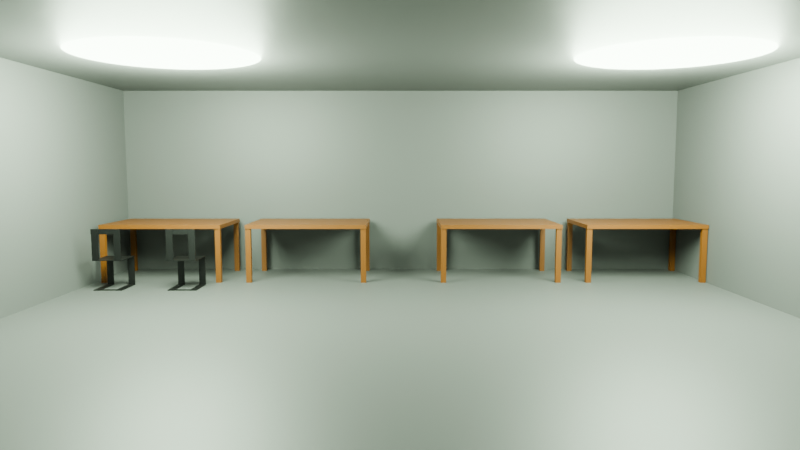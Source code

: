 # Source: mesa.blend  (saved by Blender 4.0.36; exported with 4.5.12 LTS)
import bpy
from mathutils import Matrix  # noqa: F401  (used for matrix-valued properties, if any)

bpy.ops.wm.read_factory_settings(use_empty=True)
scene = bpy.context.scene
scene.name = 'Scene'

# ---- collections
col_collection = bpy.data.collections.new('Collection'); scene.collection.children.link(col_collection)
col_collection_2 = bpy.data.collections.new('Collection 2'); scene.collection.children.link(col_collection_2)

# ---- materials (node trees are filled in below, after node groups)
mat_materiais = bpy.data.materials.new('Materiais')
mat_materiais.use_transparent_shadow = False
mat_materiais_003 = bpy.data.materials.new('Materiais.003')
mat_materiais_003.use_transparent_shadow = False
mat_materiais_007 = bpy.data.materials.new('Materiais.007')
mat_materiais_007.use_transparent_shadow = False
mat_materiais_006 = bpy.data.materials.new('Materiais.006')
mat_materiais_006.use_transparent_shadow = False
mat_materiais_001 = bpy.data.materials.new('Materiais.001')
mat_materiais_001.use_transparent_shadow = False
mat_materiais_005 = bpy.data.materials.new('Materiais.005')
mat_materiais_005.use_transparent_shadow = False
mat_materiais_004 = bpy.data.materials.new('Materiais.004')
mat_materiais_004.use_transparent_shadow = False
mat_materiais_002 = bpy.data.materials.new('Materiais.002')
mat_materiais_002.use_transparent_shadow = False
mat_materiais_008 = bpy.data.materials.new('Materiais.008')
mat_materiais_008.use_transparent_shadow = False
mat_materiais_009 = bpy.data.materials.new('Materiais.009')
mat_materiais_009.use_transparent_shadow = False

# ---- material node trees
mat_materiais.use_nodes = True; mat_materiais.node_tree.nodes.clear()
_N = mat_materiais.node_tree.nodes; _L = mat_materiais.node_tree.links
n0 = _N.new('ShaderNodeBsdfPrincipled'); n0.name = 'BSDF - Pré-fundamentado'; n0.location = (10, 300)
n0.inputs[0].default_value = (0.0823, 0.08228, 0.08228, 1.0)
n0.inputs[3].default_value = 1.45
n1 = _N.new('ShaderNodeOutputMaterial'); n1.name = 'Saída de material'; n1.location = (300, 300)
_L.new(n0.outputs[0], n1.inputs[0])
n1.is_active_output = True
mat_materiais_003.use_nodes = True; mat_materiais_003.node_tree.nodes.clear()
_N = mat_materiais_003.node_tree.nodes; _L = mat_materiais_003.node_tree.links
n0 = _N.new('ShaderNodeBsdfPrincipled'); n0.name = 'BSDF - Pré-fundamentado'; n0.location = (10, 300)
n0.inputs[0].default_value = (0.0823, 0.08228, 0.08228, 1.0)
n0.inputs[3].default_value = 1.45
n1 = _N.new('ShaderNodeOutputMaterial'); n1.name = 'Saída de material'; n1.location = (300, 300)
_L.new(n0.outputs[0], n1.inputs[0])
n1.is_active_output = True
mat_materiais_007.use_nodes = True; mat_materiais_007.node_tree.nodes.clear()
_N = mat_materiais_007.node_tree.nodes; _L = mat_materiais_007.node_tree.links
n0 = _N.new('ShaderNodeBsdfPrincipled'); n0.name = 'BSDF - Pré-fundamentado'; n0.location = (10, 300)
n0.inputs[0].default_value = (0.0823, 0.08228, 0.08228, 1.0)
n0.inputs[3].default_value = 1.45
n1 = _N.new('ShaderNodeOutputMaterial'); n1.name = 'Saída de material'; n1.location = (300, 300)
_L.new(n0.outputs[0], n1.inputs[0])
n1.is_active_output = True
mat_materiais_006.use_nodes = True; mat_materiais_006.node_tree.nodes.clear()
_N = mat_materiais_006.node_tree.nodes; _L = mat_materiais_006.node_tree.links
n0 = _N.new('ShaderNodeBsdfPrincipled'); n0.name = 'BSDF - Pré-fundamentado'; n0.location = (10, 300)
n0.inputs[0].default_value = (0.0823, 0.08228, 0.08228, 1.0)
n0.inputs[3].default_value = 1.45
n1 = _N.new('ShaderNodeOutputMaterial'); n1.name = 'Saída de material'; n1.location = (300, 300)
_L.new(n0.outputs[0], n1.inputs[0])
n1.is_active_output = True
mat_materiais_001.use_nodes = True; mat_materiais_001.node_tree.nodes.clear()
_N = mat_materiais_001.node_tree.nodes; _L = mat_materiais_001.node_tree.links
n0 = _N.new('ShaderNodeBsdfPrincipled'); n0.name = 'BSDF - Pré-fundamentado'; n0.location = (10, 300)
n0.inputs[0].default_value = (0.0823, 0.08228, 0.08228, 1.0)
n0.inputs[3].default_value = 1.45
n1 = _N.new('ShaderNodeOutputMaterial'); n1.name = 'Saída de material'; n1.location = (300, 300)
_L.new(n0.outputs[0], n1.inputs[0])
n1.is_active_output = True
mat_materiais_005.use_nodes = True; mat_materiais_005.node_tree.nodes.clear()
_N = mat_materiais_005.node_tree.nodes; _L = mat_materiais_005.node_tree.links
n0 = _N.new('ShaderNodeBsdfPrincipled'); n0.name = 'BSDF - Pré-fundamentado'; n0.location = (10, 300)
n0.inputs[0].default_value = (0.1248, 0.0382, 0.0, 1.0)
n0.inputs[3].default_value = 1.45
n1 = _N.new('ShaderNodeOutputMaterial'); n1.name = 'Saída de material'; n1.location = (300, 300)
_L.new(n0.outputs[0], n1.inputs[0])
n1.is_active_output = True
mat_materiais_004.use_nodes = True; mat_materiais_004.node_tree.nodes.clear()
_N = mat_materiais_004.node_tree.nodes; _L = mat_materiais_004.node_tree.links
n0 = _N.new('ShaderNodeBsdfPrincipled'); n0.name = 'BSDF - Pré-fundamentado'; n0.location = (10, 300)
n0.inputs[0].default_value = (0.1248, 0.0382, 0.0, 1.0)
n0.inputs[3].default_value = 1.45
n1 = _N.new('ShaderNodeOutputMaterial'); n1.name = 'Saída de material'; n1.location = (300, 300)
_L.new(n0.outputs[0], n1.inputs[0])
n1.is_active_output = True
mat_materiais_002.use_nodes = True; mat_materiais_002.node_tree.nodes.clear()
_N = mat_materiais_002.node_tree.nodes; _L = mat_materiais_002.node_tree.links
n0 = _N.new('ShaderNodeBsdfPrincipled'); n0.name = 'BSDF - Pré-fundamentado'; n0.location = (10, 300)
n0.inputs[0].default_value = (0.1248, 0.0382, 0.0, 1.0)
n0.inputs[3].default_value = 1.45
n1 = _N.new('ShaderNodeOutputMaterial'); n1.name = 'Saída de material'; n1.location = (300, 300)
_L.new(n0.outputs[0], n1.inputs[0])
n1.is_active_output = True
mat_materiais_008.use_nodes = True; mat_materiais_008.node_tree.nodes.clear()
_N = mat_materiais_008.node_tree.nodes; _L = mat_materiais_008.node_tree.links
n0 = _N.new('ShaderNodeBsdfPrincipled'); n0.name = 'BSDF - Pré-fundamentado'; n0.location = (10, 300)
n0.inputs[0].default_value = (0.0, 0.0, 0.0, 1.0)
n0.inputs[3].default_value = 1.45
n1 = _N.new('ShaderNodeOutputMaterial'); n1.name = 'Saída de material'; n1.location = (300, 300)
_L.new(n0.outputs[0], n1.inputs[0])
n1.is_active_output = True
mat_materiais_009.use_nodes = True; mat_materiais_009.node_tree.nodes.clear()
_N = mat_materiais_009.node_tree.nodes; _L = mat_materiais_009.node_tree.links
n0 = _N.new('ShaderNodeBsdfPrincipled'); n0.name = 'BSDF - Pré-fundamentado'; n0.location = (10, 300)
n0.inputs[0].default_value = (0.0, 0.0, 0.0, 1.0)
n0.inputs[3].default_value = 1.45
n1 = _N.new('ShaderNodeOutputMaterial'); n1.name = 'Saída de material'; n1.location = (300, 300)
_L.new(n0.outputs[0], n1.inputs[0])
n1.is_active_output = True

# ---- world
world_world = bpy.data.worlds.new('World'); scene.world = world_world
world_world.use_nodes = True; world_world.node_tree.nodes.clear()
_N = world_world.node_tree.nodes; _L = world_world.node_tree.links
n0 = _N.new('ShaderNodeOutputWorld'); n0.name = 'World Output'; n0.location = (300, 300)
n1 = _N.new('ShaderNodeBackground'); n1.name = 'Background'; n1.location = (10, 300)
n1.inputs[0].default_value = (0.0, 0.0, 0.0, 1.0)
_L.new(n1.outputs[0], n0.inputs[0])
n0.is_active_output = True
world_world.color = (0.05088, 0.05088, 0.05088)
world_world.use_sun_shadow = False
world_world.sun_shadow_jitter_overblur = 0.0

# ---- cameras
cam_camera = bpy.data.cameras.new('Camera')
cam_camera.clip_end = 100.0
cam_camera.lens = 28.08
cam_camera.ortho_scale = 7.314

# ---- lights
light_ponto = bpy.data.lights.new('Ponto', 'POINT')
light_ponto.transmission_factor = 0.0
light_ponto.use_soft_falloff = False
light_ponto.energy = 2.5e+04
light_ponto.shadow_soft_size = 4.967
light_ponto.shadow_maximum_resolution = 0.006
light_ponto.use_absolute_resolution = True
light_ponto_003 = bpy.data.lights.new('Ponto.003', 'POINT')
light_ponto_003.color = (0.752, 1.0, 0.7242)
light_ponto_003.transmission_factor = 0.0
light_ponto_003.use_soft_falloff = False
light_ponto_003.energy = 2.501e+04
light_ponto_003.shadow_soft_size = 3.005
light_ponto_003.shadow_maximum_resolution = 0.006
light_ponto_003.use_absolute_resolution = True
light_ponto_001 = bpy.data.lights.new('Ponto.001', 'POINT')
light_ponto_001.color = (0.752, 1.0, 0.7242)
light_ponto_001.transmission_factor = 0.0
light_ponto_001.use_soft_falloff = False
light_ponto_001.energy = 2.501e+04
light_ponto_001.shadow_soft_size = 3.005
light_ponto_001.shadow_maximum_resolution = 0.006
light_ponto_001.use_absolute_resolution = True

# ---- meshes
me_cubo = bpy.data.meshes.new('Cubo')
me_cubo.from_pydata([(-6.541, -0.4654, -4.965), (-6.541, -0.4654, 4.965), (-6.541, 0.4654, -4.965), (-6.541, 0.4654, 4.965), (6.541, -0.4654, -4.965), (6.541, -0.4654, 4.965), (6.541, 0.4654, -4.965), (6.541, 0.4654, 4.965)], [], [(0, 1, 3, 2), (2, 3, 7, 6), (6, 7, 5, 4), (4, 5, 1, 0), (2, 6, 4, 0), (7, 3, 1, 5)])
_uv = me_cubo.uv_layers.new(name='Mapa UV')
_uv.uv.foreach_set('vector', [0.375, 0.0, 0.625, 0.0, 0.625, 0.25, 0.375, 0.25, 0.375, 0.25, 0.625, 0.25, 0.625, 0.5, 0.375, 0.5, 0.375, 0.5, 0.625, 0.5, 0.625, 0.75, 0.375, 0.75, 0.375, 0.75, 0.625, 0.75, 0.625, 1.0, 0.375, 1.0, 0.125, 0.5, 0.375, 0.5, 0.375, 0.75, 0.125, 0.75, 0.625, 0.5, 0.875, 0.5, 0.875, 0.75, 0.625, 0.75])
me_cubo.materials.append(mat_materiais)
me_cubo.update()
me_cubo_001 = bpy.data.meshes.new('Cubo.001')
me_cubo_001.from_pydata([(-6.541, -0.4654, -4.965), (-6.541, -0.4654, 4.965), (-6.541, 0.4654, -4.965), (-6.541, 0.4654, 4.965), (6.541, -0.4654, -4.965), (6.541, -0.4654, 4.965), (6.541, 0.4654, -4.965), (6.541, 0.4654, 4.965)], [], [(0, 1, 3, 2), (2, 3, 7, 6), (6, 7, 5, 4), (4, 5, 1, 0), (2, 6, 4, 0), (7, 3, 1, 5)])
_uv = me_cubo_001.uv_layers.new(name='Mapa UV')
_uv.uv.foreach_set('vector', [0.375, 0.0, 0.625, 0.0, 0.625, 0.25, 0.375, 0.25, 0.375, 0.25, 0.625, 0.25, 0.625, 0.5, 0.375, 0.5, 0.375, 0.5, 0.625, 0.5, 0.625, 0.75, 0.375, 0.75, 0.375, 0.75, 0.625, 0.75, 0.625, 1.0, 0.375, 1.0, 0.125, 0.5, 0.375, 0.5, 0.375, 0.75, 0.125, 0.75, 0.625, 0.5, 0.875, 0.5, 0.875, 0.75, 0.625, 0.75])
me_cubo_001.materials.append(mat_materiais_003)
me_cubo_001.update()
me_cubo_002 = bpy.data.meshes.new('Cubo.002')
me_cubo_002.from_pydata([(-4.354, -5.318, -0.6482), (-4.354, -5.318, 0.6482), (-4.354, 5.318, -0.6482), (-4.354, 5.318, 0.6482), (4.354, -5.318, -0.6482), (4.354, -5.318, 0.6482), (4.354, 5.318, -0.6482), (4.354, 5.318, 0.6482)], [], [(0, 1, 3, 2), (2, 3, 7, 6), (6, 7, 5, 4), (4, 5, 1, 0), (2, 6, 4, 0), (7, 3, 1, 5)])
_uv = me_cubo_002.uv_layers.new(name='Mapa UV')
_uv.uv.foreach_set('vector', [0.375, 0.0, 0.625, 0.0, 0.625, 0.25, 0.375, 0.25, 0.375, 0.25, 0.625, 0.25, 0.625, 0.5, 0.375, 0.5, 0.375, 0.5, 0.625, 0.5, 0.625, 0.75, 0.375, 0.75, 0.375, 0.75, 0.625, 0.75, 0.625, 1.0, 0.375, 1.0, 0.125, 0.5, 0.375, 0.5, 0.375, 0.75, 0.125, 0.75, 0.625, 0.5, 0.875, 0.5, 0.875, 0.75, 0.625, 0.75])
me_cubo_002.materials.append(mat_materiais_007)
me_cubo_002.update()
me_cubo_003 = bpy.data.meshes.new('Cubo.003')
me_cubo_003.from_pydata([(-4.354, -5.318, -0.6482), (-4.354, -5.318, 0.6482), (-4.354, 5.318, -0.6482), (-4.354, 5.318, 0.6482), (4.354, -5.318, -0.6482), (4.354, -5.318, 0.6482), (4.354, 5.318, -0.6482), (4.354, 5.318, 0.6482)], [], [(0, 1, 3, 2), (2, 3, 7, 6), (6, 7, 5, 4), (4, 5, 1, 0), (2, 6, 4, 0), (7, 3, 1, 5)])
_uv = me_cubo_003.uv_layers.new(name='Mapa UV')
_uv.uv.foreach_set('vector', [0.375, 0.0, 0.625, 0.0, 0.625, 0.25, 0.375, 0.25, 0.375, 0.25, 0.625, 0.25, 0.625, 0.5, 0.375, 0.5, 0.375, 0.5, 0.625, 0.5, 0.625, 0.75, 0.375, 0.75, 0.375, 0.75, 0.625, 0.75, 0.625, 1.0, 0.375, 1.0, 0.125, 0.5, 0.375, 0.5, 0.375, 0.75, 0.125, 0.75, 0.625, 0.5, 0.875, 0.5, 0.875, 0.75, 0.625, 0.75])
me_cubo_003.materials.append(mat_materiais_006)
me_cubo_003.update()
me_cubo_004 = bpy.data.meshes.new('Cubo.004')
me_cubo_004.from_pydata([(-6.541, -0.4654, -4.965), (-6.541, -0.4654, 4.965), (-6.541, 0.4654, -4.965), (-6.541, 0.4654, 4.965), (6.541, -0.4654, -4.965), (6.541, -0.4654, 4.965), (6.541, 0.4654, -4.965), (6.541, 0.4654, 4.965)], [], [(0, 1, 3, 2), (2, 3, 7, 6), (6, 7, 5, 4), (4, 5, 1, 0), (2, 6, 4, 0), (7, 3, 1, 5)])
_uv = me_cubo_004.uv_layers.new(name='Mapa UV')
_uv.uv.foreach_set('vector', [0.375, 0.0, 0.625, 0.0, 0.625, 0.25, 0.375, 0.25, 0.375, 0.25, 0.625, 0.25, 0.625, 0.5, 0.375, 0.5, 0.375, 0.5, 0.625, 0.5, 0.625, 0.75, 0.375, 0.75, 0.375, 0.75, 0.625, 0.75, 0.625, 1.0, 0.375, 1.0, 0.125, 0.5, 0.375, 0.5, 0.375, 0.75, 0.125, 0.75, 0.625, 0.5, 0.875, 0.5, 0.875, 0.75, 0.625, 0.75])
me_cubo_004.materials.append(mat_materiais_001)
me_cubo_004.update()
me_cubo_007 = bpy.data.meshes.new('Cubo.007')
me_cubo_007.from_pydata([(-0.1982, -0.1114, -0.2299), (-0.1982, -0.1114, 0.2299), (-0.1982, 0.1114, -0.2299), (-0.1982, 0.1114, 0.2299), (0.1982, -0.1114, -0.2299), (0.1982, -0.1114, 0.2299), (0.1982, 0.1114, -0.2299), (0.1982, 0.1114, 0.2299), (-6.909, -0.1114, -0.2299), (-6.909, -0.1114, 0.2299), (-6.909, 0.1115, -0.2299), (-6.909, 0.1115, 0.2299), (-6.513, -0.1114, -0.2299), (-6.513, -0.1114, 0.2299), (-6.513, 0.1115, -0.2299), (-6.513, 0.1115, 0.2299), (-0.1982, -5.001, -0.2299), (-0.1982, -5.001, 0.2299), (-0.1982, -4.779, -0.2299), (-0.1982, -4.779, 0.2299), (0.1982, -5.001, -0.2299), (0.1982, -5.001, 0.2299), (0.1982, -4.779, -0.2299), (0.1982, -4.779, 0.2299), (-6.909, -5.001, -0.2299), (-6.909, -5.001, 0.2299), (-6.909, -4.779, -0.2299), (-6.909, -4.779, 0.2299), (-6.513, -5.001, -0.2299), (-6.513, -5.001, 0.2299), (-6.513, -4.779, -0.2299), (-6.513, -4.779, 0.2299), (-6.983, -5.02, 0.2157), (-6.983, -5.02, 0.2475), (-6.983, 0.1206, 0.2157), (-6.983, 0.1206, 0.2475), (0.2889, -5.02, 0.2157), (0.2889, -5.02, 0.2475), (0.2889, 0.1206, 0.2157), (0.2889, 0.1206, 0.2475)], [], [(0, 1, 3, 2), (2, 3, 7, 6), (6, 7, 5, 4), (4, 5, 1, 0), (2, 6, 4, 0), (7, 3, 1, 5), (8, 9, 11, 10), (10, 11, 15, 14), (14, 15, 13, 12), (12, 13, 9, 8), (10, 14, 12, 8), (15, 11, 9, 13), (16, 17, 19, 18), (18, 19, 23, 22), (22, 23, 21, 20), (20, 21, 17, 16), (18, 22, 20, 16), (23, 19, 17, 21), (24, 25, 27, 26), (26, 27, 31, 30), (30, 31, 29, 28), (28, 29, 25, 24), (26, 30, 28, 24), (31, 27, 25, 29), (32, 33, 35, 34), (34, 35, 39, 38), (38, 39, 37, 36), (36, 37, 33, 32), (34, 38, 36, 32), (39, 35, 33, 37)])
_uv = me_cubo_007.uv_layers.new(name='Mapa UV')
_uv.uv.foreach_set('vector', [0.375, 0.0, 0.625, 0.0, 0.625, 0.25, 0.375, 0.25, 0.375, 0.25, 0.625, 0.25, 0.625, 0.5, 0.375, 0.5, 0.375, 0.5, 0.625, 0.5, 0.625, 0.75, 0.375, 0.75, 0.375, 0.75, 0.625, 0.75, 0.625, 1.0, 0.375, 1.0, 0.125, 0.5, 0.375, 0.5, 0.375, 0.75, 0.125, 0.75, 0.625, 0.5, 0.875, 0.5, 0.875, 0.75, 0.625, 0.75, 0.375, 0.0, 0.625, 0.0, 0.625, 0.25, 0.375, 0.25, 0.375, 0.25, 0.625, 0.25, 0.625, 0.5, 0.375, 0.5, 0.375, 0.5, 0.625, 0.5, 0.625, 0.75, 0.375, 0.75, 0.375, 0.75, 0.625, 0.75, 0.625, 1.0, 0.375, 1.0, 0.125, 0.5, 0.375, 0.5, 0.375, 0.75, 0.125, 0.75, 0.625, 0.5, 0.875, 0.5, 0.875, 0.75, 0.625, 0.75, 0.375, 0.0, 0.625, 0.0, 0.625, 0.25, 0.375, 0.25, 0.375, 0.25, 0.625, 0.25, 0.625, 0.5, 0.375, 0.5, 0.375, 0.5, 0.625, 0.5, 0.625, 0.75, 0.375, 0.75, 0.375, 0.75, 0.625, 0.75, 0.625, 1.0, 0.375, 1.0, 0.125, 0.5, 0.375, 0.5, 0.375, 0.75, 0.125, 0.75, 0.625, 0.5, 0.875, 0.5, 0.875, 0.75, 0.625, 0.75, 0.375, 0.0, 0.625, 0.0, 0.625, 0.25, 0.375, 0.25, 0.375, 0.25, 0.625, 0.25, 0.625, 0.5, 0.375, 0.5, 0.375, 0.5, 0.625, 0.5, 0.625, 0.75, 0.375, 0.75, 0.375, 0.75, 0.625, 0.75, 0.625, 1.0, 0.375, 1.0, 0.125, 0.5, 0.375, 0.5, 0.375, 0.75, 0.125, 0.75, 0.625, 0.5, 0.875, 0.5, 0.875, 0.75, 0.625, 0.75, 0.375, 0.0, 0.625, 0.0, 0.625, 0.25, 0.375, 0.25, 0.375, 0.25, 0.625, 0.25, 0.625, 0.5, 0.375, 0.5, 0.375, 0.5, 0.625, 0.5, 0.625, 0.75, 0.375, 0.75, 0.375, 0.75, 0.625, 0.75, 0.625, 1.0, 0.375, 1.0, 0.125, 0.5, 0.375, 0.5, 0.375, 0.75, 0.125, 0.75, 0.625, 0.5, 0.875, 0.5, 0.875, 0.75, 0.625, 0.75])
me_cubo_007.materials.append(mat_materiais_005)
me_cubo_007.update()
me_cubo_010 = bpy.data.meshes.new('Cubo.010')
me_cubo_010.from_pydata([(-0.1982, -0.1114, -0.2299), (-0.1982, -0.1114, 0.2299), (-0.1982, 0.1114, -0.2299), (-0.1982, 0.1114, 0.2299), (0.1982, -0.1114, -0.2299), (0.1982, -0.1114, 0.2299), (0.1982, 0.1114, -0.2299), (0.1982, 0.1114, 0.2299), (-6.909, -0.1114, -0.2299), (-6.909, -0.1114, 0.2299), (-6.909, 0.1115, -0.2299), (-6.909, 0.1115, 0.2299), (-6.513, -0.1114, -0.2299), (-6.513, -0.1114, 0.2299), (-6.513, 0.1115, -0.2299), (-6.513, 0.1115, 0.2299), (-0.1982, -5.001, -0.2299), (-0.1982, -5.001, 0.2299), (-0.1982, -4.779, -0.2299), (-0.1982, -4.779, 0.2299), (0.1982, -5.001, -0.2299), (0.1982, -5.001, 0.2299), (0.1982, -4.779, -0.2299), (0.1982, -4.779, 0.2299), (-6.909, -5.001, -0.2299), (-6.909, -5.001, 0.2299), (-6.909, -4.779, -0.2299), (-6.909, -4.779, 0.2299), (-6.513, -5.001, -0.2299), (-6.513, -5.001, 0.2299), (-6.513, -4.779, -0.2299), (-6.513, -4.779, 0.2299), (-6.983, -5.02, 0.2157), (-6.983, -5.02, 0.2475), (-6.983, 0.1206, 0.2157), (-6.983, 0.1206, 0.2475), (0.2889, -5.02, 0.2157), (0.2889, -5.02, 0.2475), (0.2889, 0.1206, 0.2157), (0.2889, 0.1206, 0.2475)], [], [(0, 1, 3, 2), (2, 3, 7, 6), (6, 7, 5, 4), (4, 5, 1, 0), (2, 6, 4, 0), (7, 3, 1, 5), (8, 9, 11, 10), (10, 11, 15, 14), (14, 15, 13, 12), (12, 13, 9, 8), (10, 14, 12, 8), (15, 11, 9, 13), (16, 17, 19, 18), (18, 19, 23, 22), (22, 23, 21, 20), (20, 21, 17, 16), (18, 22, 20, 16), (23, 19, 17, 21), (24, 25, 27, 26), (26, 27, 31, 30), (30, 31, 29, 28), (28, 29, 25, 24), (26, 30, 28, 24), (31, 27, 25, 29), (32, 33, 35, 34), (34, 35, 39, 38), (38, 39, 37, 36), (36, 37, 33, 32), (34, 38, 36, 32), (39, 35, 33, 37)])
_uv = me_cubo_010.uv_layers.new(name='Mapa UV')
_uv.uv.foreach_set('vector', [0.375, 0.0, 0.625, 0.0, 0.625, 0.25, 0.375, 0.25, 0.375, 0.25, 0.625, 0.25, 0.625, 0.5, 0.375, 0.5, 0.375, 0.5, 0.625, 0.5, 0.625, 0.75, 0.375, 0.75, 0.375, 0.75, 0.625, 0.75, 0.625, 1.0, 0.375, 1.0, 0.125, 0.5, 0.375, 0.5, 0.375, 0.75, 0.125, 0.75, 0.625, 0.5, 0.875, 0.5, 0.875, 0.75, 0.625, 0.75, 0.375, 0.0, 0.625, 0.0, 0.625, 0.25, 0.375, 0.25, 0.375, 0.25, 0.625, 0.25, 0.625, 0.5, 0.375, 0.5, 0.375, 0.5, 0.625, 0.5, 0.625, 0.75, 0.375, 0.75, 0.375, 0.75, 0.625, 0.75, 0.625, 1.0, 0.375, 1.0, 0.125, 0.5, 0.375, 0.5, 0.375, 0.75, 0.125, 0.75, 0.625, 0.5, 0.875, 0.5, 0.875, 0.75, 0.625, 0.75, 0.375, 0.0, 0.625, 0.0, 0.625, 0.25, 0.375, 0.25, 0.375, 0.25, 0.625, 0.25, 0.625, 0.5, 0.375, 0.5, 0.375, 0.5, 0.625, 0.5, 0.625, 0.75, 0.375, 0.75, 0.375, 0.75, 0.625, 0.75, 0.625, 1.0, 0.375, 1.0, 0.125, 0.5, 0.375, 0.5, 0.375, 0.75, 0.125, 0.75, 0.625, 0.5, 0.875, 0.5, 0.875, 0.75, 0.625, 0.75, 0.375, 0.0, 0.625, 0.0, 0.625, 0.25, 0.375, 0.25, 0.375, 0.25, 0.625, 0.25, 0.625, 0.5, 0.375, 0.5, 0.375, 0.5, 0.625, 0.5, 0.625, 0.75, 0.375, 0.75, 0.375, 0.75, 0.625, 0.75, 0.625, 1.0, 0.375, 1.0, 0.125, 0.5, 0.375, 0.5, 0.375, 0.75, 0.125, 0.75, 0.625, 0.5, 0.875, 0.5, 0.875, 0.75, 0.625, 0.75, 0.375, 0.0, 0.625, 0.0, 0.625, 0.25, 0.375, 0.25, 0.375, 0.25, 0.625, 0.25, 0.625, 0.5, 0.375, 0.5, 0.375, 0.5, 0.625, 0.5, 0.625, 0.75, 0.375, 0.75, 0.375, 0.75, 0.625, 0.75, 0.625, 1.0, 0.375, 1.0, 0.125, 0.5, 0.375, 0.5, 0.375, 0.75, 0.125, 0.75, 0.625, 0.5, 0.875, 0.5, 0.875, 0.75, 0.625, 0.75])
me_cubo_010.materials.append(mat_materiais_004)
me_cubo_010.update()
me_cubo_011 = bpy.data.meshes.new('Cubo.011')
me_cubo_011.from_pydata([(-0.1982, -0.1114, -0.2299), (-0.1982, -0.1114, 0.2299), (-0.1982, 0.1114, -0.2299), (-0.1982, 0.1114, 0.2299), (0.1982, -0.1114, -0.2299), (0.1982, -0.1114, 0.2299), (0.1982, 0.1114, -0.2299), (0.1982, 0.1114, 0.2299), (-6.909, -0.1114, -0.2299), (-6.909, -0.1114, 0.2299), (-6.909, 0.1115, -0.2299), (-6.909, 0.1115, 0.2299), (-6.513, -0.1114, -0.2299), (-6.513, -0.1114, 0.2299), (-6.513, 0.1115, -0.2299), (-6.513, 0.1115, 0.2299), (-0.1982, -5.001, -0.2299), (-0.1982, -5.001, 0.2299), (-0.1982, -4.779, -0.2299), (-0.1982, -4.779, 0.2299), (0.1982, -5.001, -0.2299), (0.1982, -5.001, 0.2299), (0.1982, -4.779, -0.2299), (0.1982, -4.779, 0.2299), (-6.909, -5.001, -0.2299), (-6.909, -5.001, 0.2299), (-6.909, -4.779, -0.2299), (-6.909, -4.779, 0.2299), (-6.513, -5.001, -0.2299), (-6.513, -5.001, 0.2299), (-6.513, -4.779, -0.2299), (-6.513, -4.779, 0.2299), (-6.983, -5.02, 0.2157), (-6.983, -5.02, 0.2475), (-6.983, 0.1206, 0.2157), (-6.983, 0.1206, 0.2475), (0.2889, -5.02, 0.2157), (0.2889, -5.02, 0.2475), (0.2889, 0.1206, 0.2157), (0.2889, 0.1206, 0.2475), (-0.1982, 6.069, -0.2299), (-0.1982, 6.069, 0.2299), (-0.1982, 6.291, -0.2299), (-0.1982, 6.291, 0.2299), (0.1982, 6.069, -0.2299), (0.1982, 6.069, 0.2299), (0.1982, 6.291, -0.2299), (0.1982, 6.291, 0.2299), (-6.909, 6.069, -0.2299), (-6.909, 6.069, 0.2299), (-6.909, 6.291, -0.2299), (-6.909, 6.291, 0.2299), (-6.513, 6.069, -0.2299), (-6.513, 6.069, 0.2299), (-6.513, 6.291, -0.2299), (-6.513, 6.291, 0.2299), (-0.1982, 1.179, -0.2299), (-0.1982, 1.179, 0.2299), (-0.1982, 1.401, -0.2299), (-0.1982, 1.401, 0.2299), (0.1982, 1.179, -0.2299), (0.1982, 1.179, 0.2299), (0.1982, 1.401, -0.2299), (0.1982, 1.401, 0.2299), (-6.909, 1.179, -0.2299), (-6.909, 1.179, 0.2299), (-6.909, 1.401, -0.2299), (-6.909, 1.401, 0.2299), (-6.513, 1.179, -0.2299), (-6.513, 1.179, 0.2299), (-6.513, 1.401, -0.2299), (-6.513, 1.401, 0.2299), (-6.983, 1.16, 0.2157), (-6.983, 1.16, 0.2475), (-6.983, 6.301, 0.2157), (-6.983, 6.301, 0.2475), (0.2889, 1.16, 0.2157), (0.2889, 1.16, 0.2475), (0.2889, 6.301, 0.2157), (0.2889, 6.301, 0.2475)], [], [(0, 1, 3, 2), (2, 3, 7, 6), (6, 7, 5, 4), (4, 5, 1, 0), (2, 6, 4, 0), (7, 3, 1, 5), (8, 9, 11, 10), (10, 11, 15, 14), (14, 15, 13, 12), (12, 13, 9, 8), (10, 14, 12, 8), (15, 11, 9, 13), (16, 17, 19, 18), (18, 19, 23, 22), (22, 23, 21, 20), (20, 21, 17, 16), (18, 22, 20, 16), (23, 19, 17, 21), (24, 25, 27, 26), (26, 27, 31, 30), (30, 31, 29, 28), (28, 29, 25, 24), (26, 30, 28, 24), (31, 27, 25, 29), (32, 33, 35, 34), (34, 35, 39, 38), (38, 39, 37, 36), (36, 37, 33, 32), (34, 38, 36, 32), (39, 35, 33, 37), (40, 41, 43, 42), (42, 43, 47, 46), (46, 47, 45, 44), (44, 45, 41, 40), (42, 46, 44, 40), (47, 43, 41, 45), (48, 49, 51, 50), (50, 51, 55, 54), (54, 55, 53, 52), (52, 53, 49, 48), (50, 54, 52, 48), (55, 51, 49, 53), (56, 57, 59, 58), (58, 59, 63, 62), (62, 63, 61, 60), (60, 61, 57, 56), (58, 62, 60, 56), (63, 59, 57, 61), (64, 65, 67, 66), (66, 67, 71, 70), (70, 71, 69, 68), (68, 69, 65, 64), (66, 70, 68, 64), (71, 67, 65, 69), (72, 73, 75, 74), (74, 75, 79, 78), (78, 79, 77, 76), (76, 77, 73, 72), (74, 78, 76, 72), (79, 75, 73, 77)])
_uv = me_cubo_011.uv_layers.new(name='Mapa UV')
_uv.uv.foreach_set('vector', [0.375, 0.0, 0.625, 0.0, 0.625, 0.25, 0.375, 0.25, 0.375, 0.25, 0.625, 0.25, 0.625, 0.5, 0.375, 0.5, 0.375, 0.5, 0.625, 0.5, 0.625, 0.75, 0.375, 0.75, 0.375, 0.75, 0.625, 0.75, 0.625, 1.0, 0.375, 1.0, 0.125, 0.5, 0.375, 0.5, 0.375, 0.75, 0.125, 0.75, 0.625, 0.5, 0.875, 0.5, 0.875, 0.75, 0.625, 0.75, 0.375, 0.0, 0.625, 0.0, 0.625, 0.25, 0.375, 0.25, 0.375, 0.25, 0.625, 0.25, 0.625, 0.5, 0.375, 0.5, 0.375, 0.5, 0.625, 0.5, 0.625, 0.75, 0.375, 0.75, 0.375, 0.75, 0.625, 0.75, 0.625, 1.0, 0.375, 1.0, 0.125, 0.5, 0.375, 0.5, 0.375, 0.75, 0.125, 0.75, 0.625, 0.5, 0.875, 0.5, 0.875, 0.75, 0.625, 0.75, 0.375, 0.0, 0.625, 0.0, 0.625, 0.25, 0.375, 0.25, 0.375, 0.25, 0.625, 0.25, 0.625, 0.5, 0.375, 0.5, 0.375, 0.5, 0.625, 0.5, 0.625, 0.75, 0.375, 0.75, 0.375, 0.75, 0.625, 0.75, 0.625, 1.0, 0.375, 1.0, 0.125, 0.5, 0.375, 0.5, 0.375, 0.75, 0.125, 0.75, 0.625, 0.5, 0.875, 0.5, 0.875, 0.75, 0.625, 0.75, 0.375, 0.0, 0.625, 0.0, 0.625, 0.25, 0.375, 0.25, 0.375, 0.25, 0.625, 0.25, 0.625, 0.5, 0.375, 0.5, 0.375, 0.5, 0.625, 0.5, 0.625, 0.75, 0.375, 0.75, 0.375, 0.75, 0.625, 0.75, 0.625, 1.0, 0.375, 1.0, 0.125, 0.5, 0.375, 0.5, 0.375, 0.75, 0.125, 0.75, 0.625, 0.5, 0.875, 0.5, 0.875, 0.75, 0.625, 0.75, 0.375, 0.0, 0.625, 0.0, 0.625, 0.25, 0.375, 0.25, 0.375, 0.25, 0.625, 0.25, 0.625, 0.5, 0.375, 0.5, 0.375, 0.5, 0.625, 0.5, 0.625, 0.75, 0.375, 0.75, 0.375, 0.75, 0.625, 0.75, 0.625, 1.0, 0.375, 1.0, 0.125, 0.5, 0.375, 0.5, 0.375, 0.75, 0.125, 0.75, 0.625, 0.5, 0.875, 0.5, 0.875, 0.75, 0.625, 0.75, 0.375, 0.0, 0.625, 0.0, 0.625, 0.25, 0.375, 0.25, 0.375, 0.25, 0.625, 0.25, 0.625, 0.5, 0.375, 0.5, 0.375, 0.5, 0.625, 0.5, 0.625, 0.75, 0.375, 0.75, 0.375, 0.75, 0.625, 0.75, 0.625, 1.0, 0.375, 1.0, 0.125, 0.5, 0.375, 0.5, 0.375, 0.75, 0.125, 0.75, 0.625, 0.5, 0.875, 0.5, 0.875, 0.75, 0.625, 0.75, 0.375, 0.0, 0.625, 0.0, 0.625, 0.25, 0.375, 0.25, 0.375, 0.25, 0.625, 0.25, 0.625, 0.5, 0.375, 0.5, 0.375, 0.5, 0.625, 0.5, 0.625, 0.75, 0.375, 0.75, 0.375, 0.75, 0.625, 0.75, 0.625, 1.0, 0.375, 1.0, 0.125, 0.5, 0.375, 0.5, 0.375, 0.75, 0.125, 0.75, 0.625, 0.5, 0.875, 0.5, 0.875, 0.75, 0.625, 0.75, 0.375, 0.0, 0.625, 0.0, 0.625, 0.25, 0.375, 0.25, 0.375, 0.25, 0.625, 0.25, 0.625, 0.5, 0.375, 0.5, 0.375, 0.5, 0.625, 0.5, 0.625, 0.75, 0.375, 0.75, 0.375, 0.75, 0.625, 0.75, 0.625, 1.0, 0.375, 1.0, 0.125, 0.5, 0.375, 0.5, 0.375, 0.75, 0.125, 0.75, 0.625, 0.5, 0.875, 0.5, 0.875, 0.75, 0.625, 0.75, 0.375, 0.0, 0.625, 0.0, 0.625, 0.25, 0.375, 0.25, 0.375, 0.25, 0.625, 0.25, 0.625, 0.5, 0.375, 0.5, 0.375, 0.5, 0.625, 0.5, 0.625, 0.75, 0.375, 0.75, 0.375, 0.75, 0.625, 0.75, 0.625, 1.0, 0.375, 1.0, 0.125, 0.5, 0.375, 0.5, 0.375, 0.75, 0.125, 0.75, 0.625, 0.5, 0.875, 0.5, 0.875, 0.75, 0.625, 0.75, 0.375, 0.0, 0.625, 0.0, 0.625, 0.25, 0.375, 0.25, 0.375, 0.25, 0.625, 0.25, 0.625, 0.5, 0.375, 0.5, 0.375, 0.5, 0.625, 0.5, 0.625, 0.75, 0.375, 0.75, 0.375, 0.75, 0.625, 0.75, 0.625, 1.0, 0.375, 1.0, 0.125, 0.5, 0.375, 0.5, 0.375, 0.75, 0.125, 0.75, 0.625, 0.5, 0.875, 0.5, 0.875, 0.75, 0.625, 0.75])
me_cubo_011.materials.append(mat_materiais_002)
me_cubo_011.update()
me_cubo_019 = bpy.data.meshes.new('Cubo.019')
me_cubo_019.from_pydata([(-0.8936, -1.648, -2.32), (-0.8936, -1.648, 2.32), (-0.8936, 1.648, -2.32), (-0.8936, 1.648, 2.32), (0.8936, -1.648, -2.32), (0.8936, -1.648, 2.32), (0.8936, 1.648, -2.32), (0.8936, 1.648, 2.32), (4.995, -1.648, -2.32), (4.995, -1.648, 2.32), (4.995, 1.647, -2.32), (4.995, 1.647, 2.32), (6.782, -1.648, -2.32), (6.782, -1.648, 2.32), (6.782, 1.647, -2.32), (6.782, 1.647, 2.32), (6.773, 0.3517, 2.293), (6.773, -0.1685, 2.293), (-1.032, 0.3517, 2.293), (-1.032, -0.1685, 2.293), (6.773, 0.3517, 1.532), (6.773, -0.1685, 1.532), (-1.032, 0.3517, 1.532), (-1.032, -0.1685, 1.532), (-0.8936, -122.6, -6.717), (-0.8936, 2.63, -6.717), (-0.8936, -122.6, -6.839), (-0.8936, 2.63, -6.839), (0.8935, -122.6, -6.717), (0.8935, 2.63, -6.717), (0.8935, -122.6, -6.839), (0.8935, 2.63, -6.839), (4.995, -122.6, -6.717), (4.995, 2.63, -6.717), (4.995, -122.6, -6.839), (4.995, 2.63, -6.839), (6.782, -122.6, -6.717), (6.782, 2.63, -6.717), (6.782, -122.6, -6.839), (6.782, 2.63, -6.839), (6.773, 1.906, -6.791), (6.773, 1.906, -6.772), (-1.032, 1.906, -6.791), (-1.032, 1.906, -6.772), (6.773, -18.62, -6.791), (6.773, -18.62, -6.772), (-1.032, -18.62, -6.791), (-1.032, -18.62, -6.772), (4.996, -122.5, -6.789), (4.996, -122.5, -2.322), (4.996, -119.2, -6.789), (4.996, -119.2, -2.322), (6.783, -122.5, -6.789), (6.783, -122.5, -2.322), (6.783, -119.2, -6.789), (6.783, -119.2, -2.322), (-0.8934, -122.5, -6.789), (-0.8934, -122.5, -2.322), (-0.8934, -119.2, -6.789), (-0.8934, -119.2, -2.322), (0.8938, -122.5, -6.789), (0.8938, -122.5, -2.322), (0.8938, -119.2, -6.789), (0.8938, -119.2, -2.322), (-0.8933, 2.075, -2.389), (6.906, 2.075, -2.389), (-0.8933, 2.075, -2.282), (6.906, 2.075, -2.282), (-0.8933, -122.5, -2.389), (6.906, -122.5, -2.389), (-0.8933, -122.5, -2.282), (6.906, -122.5, -2.282)], [], [(0, 1, 3, 2), (2, 3, 7, 6), (6, 7, 5, 4), (4, 5, 1, 0), (2, 6, 4, 0), (7, 3, 1, 5), (8, 9, 11, 10), (10, 11, 15, 14), (14, 15, 13, 12), (12, 13, 9, 8), (10, 14, 12, 8), (15, 11, 9, 13), (16, 17, 19, 18), (18, 19, 23, 22), (22, 23, 21, 20), (20, 21, 17, 16), (18, 22, 20, 16), (23, 19, 17, 21), (24, 25, 27, 26), (26, 27, 31, 30), (30, 31, 29, 28), (28, 29, 25, 24), (26, 30, 28, 24), (31, 27, 25, 29), (32, 33, 35, 34), (34, 35, 39, 38), (38, 39, 37, 36), (36, 37, 33, 32), (34, 38, 36, 32), (39, 35, 33, 37), (40, 41, 43, 42), (42, 43, 47, 46), (46, 47, 45, 44), (44, 45, 41, 40), (42, 46, 44, 40), (47, 43, 41, 45), (48, 49, 51, 50), (50, 51, 55, 54), (54, 55, 53, 52), (52, 53, 49, 48), (50, 54, 52, 48), (55, 51, 49, 53), (56, 57, 59, 58), (58, 59, 63, 62), (62, 63, 61, 60), (60, 61, 57, 56), (58, 62, 60, 56), (63, 59, 57, 61), (64, 65, 67, 66), (66, 67, 71, 70), (70, 71, 69, 68), (68, 69, 65, 64), (66, 70, 68, 64), (71, 67, 65, 69)])
_uv = me_cubo_019.uv_layers.new(name='Mapa UV')
_uv.uv.foreach_set('vector', [0.375, 0.0, 0.625, 0.0, 0.625, 0.25, 0.375, 0.25, 0.375, 0.25, 0.625, 0.25, 0.625, 0.5, 0.375, 0.5, 0.375, 0.5, 0.625, 0.5, 0.625, 0.75, 0.375, 0.75, 0.375, 0.75, 0.625, 0.75, 0.625, 1.0, 0.375, 1.0, 0.125, 0.5, 0.375, 0.5, 0.375, 0.75, 0.125, 0.75, 0.625, 0.5, 0.875, 0.5, 0.875, 0.75, 0.625, 0.75, 0.375, 0.0, 0.625, 0.0, 0.625, 0.25, 0.375, 0.25, 0.375, 0.25, 0.625, 0.25, 0.625, 0.5, 0.375, 0.5, 0.375, 0.5, 0.625, 0.5, 0.625, 0.75, 0.375, 0.75, 0.375, 0.75, 0.625, 0.75, 0.625, 1.0, 0.375, 1.0, 0.125, 0.5, 0.375, 0.5, 0.375, 0.75, 0.125, 0.75, 0.625, 0.5, 0.875, 0.5, 0.875, 0.75, 0.625, 0.75, 0.375, 0.0, 0.625, 0.0, 0.625, 0.25, 0.375, 0.25, 0.375, 0.25, 0.625, 0.25, 0.625, 0.5, 0.375, 0.5, 0.375, 0.5, 0.625, 0.5, 0.625, 0.75, 0.375, 0.75, 0.375, 0.75, 0.625, 0.75, 0.625, 1.0, 0.375, 1.0, 0.125, 0.5, 0.375, 0.5, 0.375, 0.75, 0.125, 0.75, 0.625, 0.5, 0.875, 0.5, 0.875, 0.75, 0.625, 0.75, 0.375, 0.0, 0.625, 0.0, 0.625, 0.25, 0.375, 0.25, 0.375, 0.25, 0.625, 0.25, 0.625, 0.5, 0.375, 0.5, 0.375, 0.5, 0.625, 0.5, 0.625, 0.75, 0.375, 0.75, 0.375, 0.75, 0.625, 0.75, 0.625, 1.0, 0.375, 1.0, 0.125, 0.5, 0.375, 0.5, 0.375, 0.75, 0.125, 0.75, 0.625, 0.5, 0.875, 0.5, 0.875, 0.75, 0.625, 0.75, 0.375, 0.0, 0.625, 0.0, 0.625, 0.25, 0.375, 0.25, 0.375, 0.25, 0.625, 0.25, 0.625, 0.5, 0.375, 0.5, 0.375, 0.5, 0.625, 0.5, 0.625, 0.75, 0.375, 0.75, 0.375, 0.75, 0.625, 0.75, 0.625, 1.0, 0.375, 1.0, 0.125, 0.5, 0.375, 0.5, 0.375, 0.75, 0.125, 0.75, 0.625, 0.5, 0.875, 0.5, 0.875, 0.75, 0.625, 0.75, 0.375, 0.0, 0.625, 0.0, 0.625, 0.25, 0.375, 0.25, 0.375, 0.25, 0.625, 0.25, 0.625, 0.5, 0.375, 0.5, 0.375, 0.5, 0.625, 0.5, 0.625, 0.75, 0.375, 0.75, 0.375, 0.75, 0.625, 0.75, 0.625, 1.0, 0.375, 1.0, 0.125, 0.5, 0.375, 0.5, 0.375, 0.75, 0.125, 0.75, 0.625, 0.5, 0.875, 0.5, 0.875, 0.75, 0.625, 0.75, 0.375, 0.0, 0.625, 0.0, 0.625, 0.25, 0.375, 0.25, 0.375, 0.25, 0.625, 0.25, 0.625, 0.5, 0.375, 0.5, 0.375, 0.5, 0.625, 0.5, 0.625, 0.75, 0.375, 0.75, 0.375, 0.75, 0.625, 0.75, 0.625, 1.0, 0.375, 1.0, 0.125, 0.5, 0.375, 0.5, 0.375, 0.75, 0.125, 0.75, 0.625, 0.5, 0.875, 0.5, 0.875, 0.75, 0.625, 0.75, 0.375, 0.0, 0.625, 0.0, 0.625, 0.25, 0.375, 0.25, 0.375, 0.25, 0.625, 0.25, 0.625, 0.5, 0.375, 0.5, 0.375, 0.5, 0.625, 0.5, 0.625, 0.75, 0.375, 0.75, 0.375, 0.75, 0.625, 0.75, 0.625, 1.0, 0.375, 1.0, 0.125, 0.5, 0.375, 0.5, 0.375, 0.75, 0.125, 0.75, 0.625, 0.5, 0.875, 0.5, 0.875, 0.75, 0.625, 0.75, 0.375, 0.0, 0.625, 0.0, 0.625, 0.25, 0.375, 0.25, 0.375, 0.25, 0.625, 0.25, 0.625, 0.5, 0.375, 0.5, 0.375, 0.5, 0.625, 0.5, 0.625, 0.75, 0.375, 0.75, 0.375, 0.75, 0.625, 0.75, 0.625, 1.0, 0.375, 1.0, 0.125, 0.5, 0.375, 0.5, 0.375, 0.75, 0.125, 0.75, 0.625, 0.5, 0.875, 0.5, 0.875, 0.75, 0.625, 0.75])
me_cubo_019.materials.append(mat_materiais_008)
me_cubo_019.update()
me_cubo_020 = bpy.data.meshes.new('Cubo.020')
me_cubo_020.from_pydata([(-0.8936, -1.648, -2.32), (-0.8936, -1.648, 2.32), (-0.8936, 1.648, -2.32), (-0.8936, 1.648, 2.32), (0.8936, -1.648, -2.32), (0.8936, -1.648, 2.32), (0.8936, 1.648, -2.32), (0.8936, 1.648, 2.32), (4.995, -1.648, -2.32), (4.995, -1.648, 2.32), (4.995, 1.647, -2.32), (4.995, 1.647, 2.32), (6.782, -1.648, -2.32), (6.782, -1.648, 2.32), (6.782, 1.647, -2.32), (6.782, 1.647, 2.32), (6.773, 0.3517, 2.293), (6.773, -0.1685, 2.293), (-1.032, 0.3517, 2.293), (-1.032, -0.1685, 2.293), (6.773, 0.3517, 1.532), (6.773, -0.1685, 1.532), (-1.032, 0.3517, 1.532), (-1.032, -0.1685, 1.532), (-0.8936, -122.6, -6.717), (-0.8936, 2.63, -6.717), (-0.8936, -122.6, -6.839), (-0.8936, 2.63, -6.839), (0.8935, -122.6, -6.717), (0.8935, 2.63, -6.717), (0.8935, -122.6, -6.839), (0.8935, 2.63, -6.839), (4.995, -122.6, -6.717), (4.995, 2.63, -6.717), (4.995, -122.6, -6.839), (4.995, 2.63, -6.839), (6.782, -122.6, -6.717), (6.782, 2.63, -6.717), (6.782, -122.6, -6.839), (6.782, 2.63, -6.839), (6.773, 1.906, -6.791), (6.773, 1.906, -6.772), (-1.032, 1.906, -6.791), (-1.032, 1.906, -6.772), (6.773, -18.62, -6.791), (6.773, -18.62, -6.772), (-1.032, -18.62, -6.791), (-1.032, -18.62, -6.772), (4.996, -122.5, -6.789), (4.996, -122.5, -2.322), (4.996, -119.2, -6.789), (4.996, -119.2, -2.322), (6.783, -122.5, -6.789), (6.783, -122.5, -2.322), (6.783, -119.2, -6.789), (6.783, -119.2, -2.322), (-0.8934, -122.5, -6.789), (-0.8934, -122.5, -2.322), (-0.8934, -119.2, -6.789), (-0.8934, -119.2, -2.322), (0.8938, -122.5, -6.789), (0.8938, -122.5, -2.322), (0.8938, -119.2, -6.789), (0.8938, -119.2, -2.322), (-0.8933, 2.075, -2.389), (6.906, 2.075, -2.389), (-0.8933, 2.075, -2.282), (6.906, 2.075, -2.282), (-0.8933, -122.5, -2.389), (6.906, -122.5, -2.389), (-0.8933, -122.5, -2.282), (6.906, -122.5, -2.282)], [], [(0, 1, 3, 2), (2, 3, 7, 6), (6, 7, 5, 4), (4, 5, 1, 0), (2, 6, 4, 0), (7, 3, 1, 5), (8, 9, 11, 10), (10, 11, 15, 14), (14, 15, 13, 12), (12, 13, 9, 8), (10, 14, 12, 8), (15, 11, 9, 13), (16, 17, 19, 18), (18, 19, 23, 22), (22, 23, 21, 20), (20, 21, 17, 16), (18, 22, 20, 16), (23, 19, 17, 21), (24, 25, 27, 26), (26, 27, 31, 30), (30, 31, 29, 28), (28, 29, 25, 24), (26, 30, 28, 24), (31, 27, 25, 29), (32, 33, 35, 34), (34, 35, 39, 38), (38, 39, 37, 36), (36, 37, 33, 32), (34, 38, 36, 32), (39, 35, 33, 37), (40, 41, 43, 42), (42, 43, 47, 46), (46, 47, 45, 44), (44, 45, 41, 40), (42, 46, 44, 40), (47, 43, 41, 45), (48, 49, 51, 50), (50, 51, 55, 54), (54, 55, 53, 52), (52, 53, 49, 48), (50, 54, 52, 48), (55, 51, 49, 53), (56, 57, 59, 58), (58, 59, 63, 62), (62, 63, 61, 60), (60, 61, 57, 56), (58, 62, 60, 56), (63, 59, 57, 61), (64, 65, 67, 66), (66, 67, 71, 70), (70, 71, 69, 68), (68, 69, 65, 64), (66, 70, 68, 64), (71, 67, 65, 69)])
_uv = me_cubo_020.uv_layers.new(name='Mapa UV')
_uv.uv.foreach_set('vector', [0.375, 0.0, 0.625, 0.0, 0.625, 0.25, 0.375, 0.25, 0.375, 0.25, 0.625, 0.25, 0.625, 0.5, 0.375, 0.5, 0.375, 0.5, 0.625, 0.5, 0.625, 0.75, 0.375, 0.75, 0.375, 0.75, 0.625, 0.75, 0.625, 1.0, 0.375, 1.0, 0.125, 0.5, 0.375, 0.5, 0.375, 0.75, 0.125, 0.75, 0.625, 0.5, 0.875, 0.5, 0.875, 0.75, 0.625, 0.75, 0.375, 0.0, 0.625, 0.0, 0.625, 0.25, 0.375, 0.25, 0.375, 0.25, 0.625, 0.25, 0.625, 0.5, 0.375, 0.5, 0.375, 0.5, 0.625, 0.5, 0.625, 0.75, 0.375, 0.75, 0.375, 0.75, 0.625, 0.75, 0.625, 1.0, 0.375, 1.0, 0.125, 0.5, 0.375, 0.5, 0.375, 0.75, 0.125, 0.75, 0.625, 0.5, 0.875, 0.5, 0.875, 0.75, 0.625, 0.75, 0.375, 0.0, 0.625, 0.0, 0.625, 0.25, 0.375, 0.25, 0.375, 0.25, 0.625, 0.25, 0.625, 0.5, 0.375, 0.5, 0.375, 0.5, 0.625, 0.5, 0.625, 0.75, 0.375, 0.75, 0.375, 0.75, 0.625, 0.75, 0.625, 1.0, 0.375, 1.0, 0.125, 0.5, 0.375, 0.5, 0.375, 0.75, 0.125, 0.75, 0.625, 0.5, 0.875, 0.5, 0.875, 0.75, 0.625, 0.75, 0.375, 0.0, 0.625, 0.0, 0.625, 0.25, 0.375, 0.25, 0.375, 0.25, 0.625, 0.25, 0.625, 0.5, 0.375, 0.5, 0.375, 0.5, 0.625, 0.5, 0.625, 0.75, 0.375, 0.75, 0.375, 0.75, 0.625, 0.75, 0.625, 1.0, 0.375, 1.0, 0.125, 0.5, 0.375, 0.5, 0.375, 0.75, 0.125, 0.75, 0.625, 0.5, 0.875, 0.5, 0.875, 0.75, 0.625, 0.75, 0.375, 0.0, 0.625, 0.0, 0.625, 0.25, 0.375, 0.25, 0.375, 0.25, 0.625, 0.25, 0.625, 0.5, 0.375, 0.5, 0.375, 0.5, 0.625, 0.5, 0.625, 0.75, 0.375, 0.75, 0.375, 0.75, 0.625, 0.75, 0.625, 1.0, 0.375, 1.0, 0.125, 0.5, 0.375, 0.5, 0.375, 0.75, 0.125, 0.75, 0.625, 0.5, 0.875, 0.5, 0.875, 0.75, 0.625, 0.75, 0.375, 0.0, 0.625, 0.0, 0.625, 0.25, 0.375, 0.25, 0.375, 0.25, 0.625, 0.25, 0.625, 0.5, 0.375, 0.5, 0.375, 0.5, 0.625, 0.5, 0.625, 0.75, 0.375, 0.75, 0.375, 0.75, 0.625, 0.75, 0.625, 1.0, 0.375, 1.0, 0.125, 0.5, 0.375, 0.5, 0.375, 0.75, 0.125, 0.75, 0.625, 0.5, 0.875, 0.5, 0.875, 0.75, 0.625, 0.75, 0.375, 0.0, 0.625, 0.0, 0.625, 0.25, 0.375, 0.25, 0.375, 0.25, 0.625, 0.25, 0.625, 0.5, 0.375, 0.5, 0.375, 0.5, 0.625, 0.5, 0.625, 0.75, 0.375, 0.75, 0.375, 0.75, 0.625, 0.75, 0.625, 1.0, 0.375, 1.0, 0.125, 0.5, 0.375, 0.5, 0.375, 0.75, 0.125, 0.75, 0.625, 0.5, 0.875, 0.5, 0.875, 0.75, 0.625, 0.75, 0.375, 0.0, 0.625, 0.0, 0.625, 0.25, 0.375, 0.25, 0.375, 0.25, 0.625, 0.25, 0.625, 0.5, 0.375, 0.5, 0.375, 0.5, 0.625, 0.5, 0.625, 0.75, 0.375, 0.75, 0.375, 0.75, 0.625, 0.75, 0.625, 1.0, 0.375, 1.0, 0.125, 0.5, 0.375, 0.5, 0.375, 0.75, 0.125, 0.75, 0.625, 0.5, 0.875, 0.5, 0.875, 0.75, 0.625, 0.75, 0.375, 0.0, 0.625, 0.0, 0.625, 0.25, 0.375, 0.25, 0.375, 0.25, 0.625, 0.25, 0.625, 0.5, 0.375, 0.5, 0.375, 0.5, 0.625, 0.5, 0.625, 0.75, 0.375, 0.75, 0.375, 0.75, 0.625, 0.75, 0.625, 1.0, 0.375, 1.0, 0.125, 0.5, 0.375, 0.5, 0.375, 0.75, 0.125, 0.75, 0.625, 0.5, 0.875, 0.5, 0.875, 0.75, 0.625, 0.75])
me_cubo_020.materials.append(mat_materiais_009)
me_cubo_020.update()

# ---- objects
ob_camera = bpy.data.objects.new('Camera', cam_camera)
ob_ponto = bpy.data.objects.new('Ponto', light_ponto)
ob_chao = bpy.data.objects.new('Chao', me_cubo)
ob_parede_tr_s = bpy.data.objects.new('Parede Trás', me_cubo_001)
ob_parede_direita = bpy.data.objects.new('Parede Direita', me_cubo_002)
ob_ponto_001 = bpy.data.objects.new('Ponto.001', light_ponto_003)
ob_parede_esquerda = bpy.data.objects.new('Parede Esquerda', me_cubo_003)
ob_teto = bpy.data.objects.new('Teto', me_cubo_004)
ob_mesa = bpy.data.objects.new('Mesa', me_cubo_007)
ob_mesa_2 = bpy.data.objects.new('Mesa 2', me_cubo_010)
ob_mesa_2_001 = bpy.data.objects.new('Mesa 2.001', me_cubo_011)
ob_ponto_002 = bpy.data.objects.new('Ponto.002', light_ponto_001)
ob_cubo_003 = bpy.data.objects.new('Cubo.003', me_cubo_019)
ob_cubo_001 = bpy.data.objects.new('Cubo.001', me_cubo_020)

# ---- transforms, parenting, visibility, modifiers, constraints
ob_camera.location = (0.0, -24.44, 5.442)
ob_camera.rotation_euler = (1.476, 0.0, 0.0)
ob_camera.scale = (0.82, 1.0, 1.0)
ob_camera.lock_rotations_4d = False
ob_camera.empty_display_type = 'ARROWS'
ob_camera.color = (0.0, 0.0, 0.0, 0.0)
ob_camera.display_type = 'WIRE'
ob_camera.lineart.crease_threshold = 0.0
ob_ponto.location = (-258.0, -29.59, -108.7)
ob_ponto.scale = (131.8, 131.8, 131.8)
ob_chao.location = (0.0, 0.5531, 0.0)
ob_chao.rotation_euler = (-1.571, -0.0, 0.0)
ob_chao.scale = (2.0, 1.0, 6.0)
ob_parede_tr_s.location = (0.0, 5.878, 3.99)
ob_parede_tr_s.scale = (2.0, 1.0, 1.0)
ob_parede_direita.location = (13.73, 1.072, 4.602)
ob_parede_direita.rotation_euler = (-0.0, 1.571, 0.0)
ob_parede_direita.scale = (1.0, 6.0, 1.0)
ob_ponto_001.location = (-7.475, -4.082, 8.441)
ob_ponto_001.scale = (131.8, 131.8, 131.8)
ob_parede_esquerda.location = (-13.68, 1.072, 4.602)
ob_parede_esquerda.rotation_euler = (-0.0, 1.571, 0.0)
ob_parede_esquerda.scale = (1.0, 6.0, 1.0)
ob_teto.location = (0.0, 0.5531, 9.417)
ob_teto.rotation_euler = (-1.571, -0.0, 0.0)
ob_teto.scale = (2.0, 1.0, 6.0)
ob_mesa.location = (-12.63, 4.95, 1.647)
ob_mesa.rotation_euler = (0.0, -0.0, 1.571)
ob_mesa.scale = (0.45, 1.0, 5.24)
ob_mesa_2.location = (-6.45, 4.95, 1.647)
ob_mesa_2.rotation_euler = (0.0, -0.0, 1.571)
ob_mesa_2.scale = (0.45, 1.0, 5.24)
ob_mesa_2_001.location = (8.037, 4.95, 1.647)
ob_mesa_2_001.rotation_euler = (0.0, -0.0, 1.571)
ob_mesa_2_001.scale = (0.45, 1.0, 5.24)
ob_ponto_002.location = (8.628, -4.082, 8.441)
ob_ponto_002.scale = (131.8, 131.8, 131.8)
ob_cubo_003.location = (-12.12, 0.1637, 2.312)
ob_cubo_003.scale = (0.15, -0.01, 0.27)
ob_cubo_003.lock_scale = (True, True, True)
ob_cubo_001.location = (-9.156, 0.1637, 2.312)
ob_cubo_001.scale = (0.15, -0.01, 0.27)
ob_cubo_001.lock_scale = (True, True, True)

# ---- collection membership
col_collection.objects.link(ob_camera)
col_collection.objects.link(ob_ponto)
col_collection.objects.link(ob_chao)
col_collection.objects.link(ob_parede_tr_s)
col_collection.objects.link(ob_parede_direita)
col_collection.objects.link(ob_ponto_001)
col_collection.objects.link(ob_parede_esquerda)
col_collection.objects.link(ob_teto)
col_collection_2.objects.link(ob_mesa)
col_collection_2.objects.link(ob_mesa_2)
col_collection_2.objects.link(ob_mesa_2_001)
col_collection_2.objects.link(ob_ponto_002)
col_collection_2.objects.link(ob_cubo_003)
col_collection_2.objects.link(ob_cubo_001)

# ---- scene / render settings (as saved in the file)
scene.camera = ob_camera
scene.frame_start = 1; scene.frame_end = 250; scene.frame_set(183)
scene.render.engine = 'BLENDER_EEVEE_NEXT'
scene.cycles.sampling_pattern = 'TABULATED_SOBOL'
bpy.context.view_layer.update()
